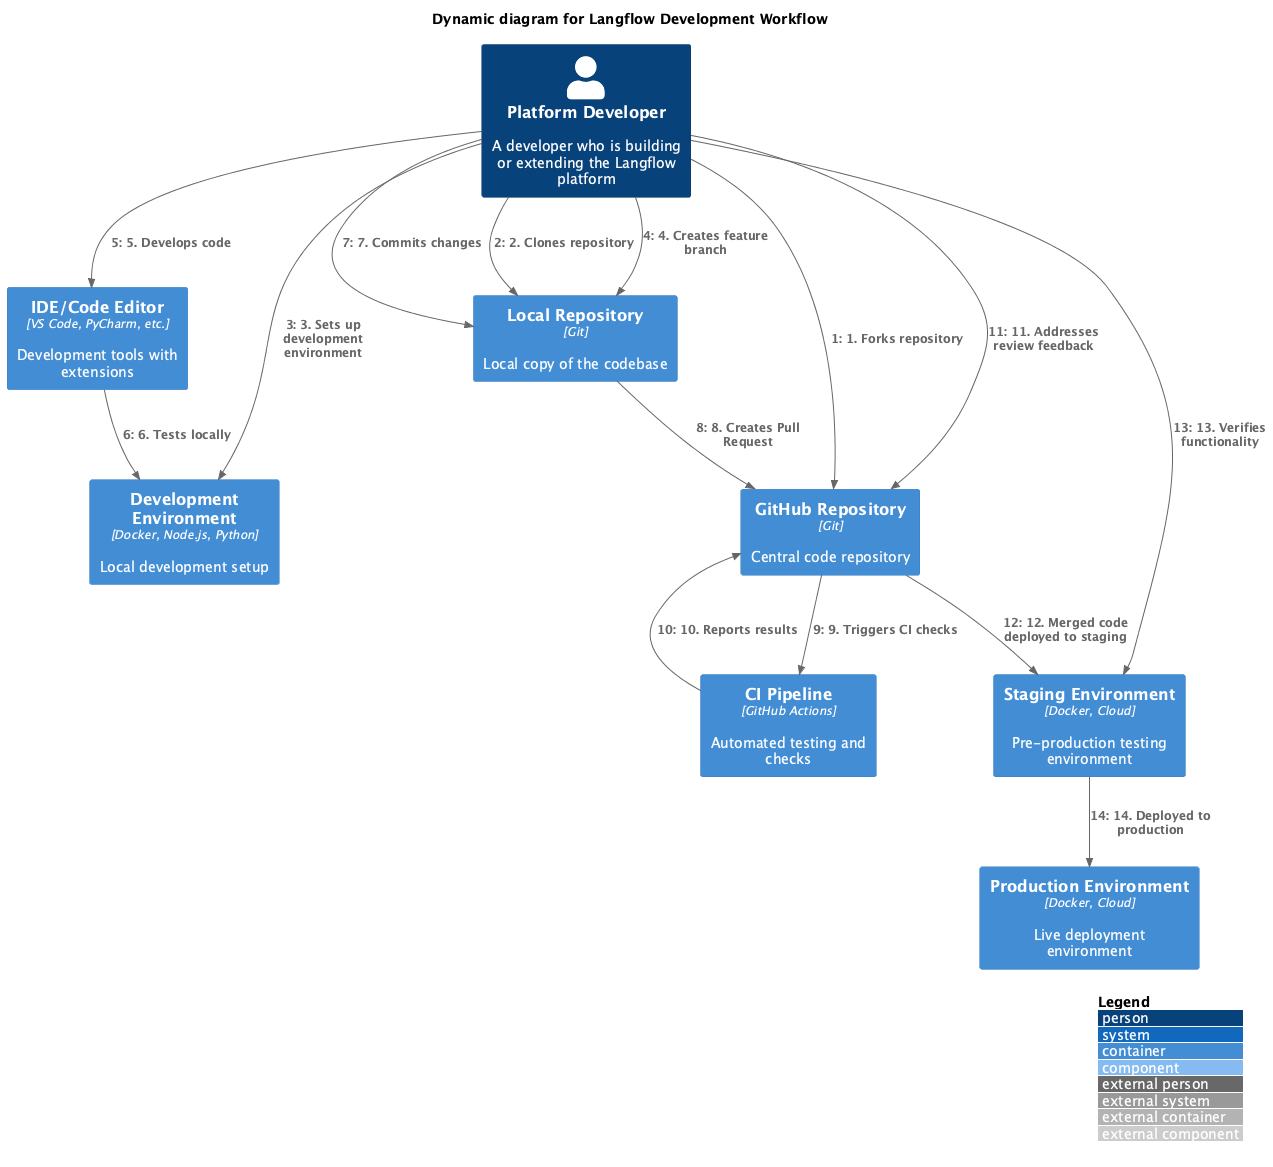

The diagram above was rendered by PlantUML. Its source (embedded in the PNG):
@startuml Developer_Workflow
!include https://raw.githubusercontent.com/plantuml-stdlib/C4-PlantUML/master/C4_Dynamic.puml

LAYOUT_WITH_LEGEND()

title Dynamic diagram for Langflow Development Workflow

Person(developer, "Platform Developer", "A developer who is building or extending the Langflow platform")
Container(local_repo, "Local Repository", "Git", "Local copy of the codebase")
Container(dev_environment, "Development Environment", "Docker, Node.js, Python", "Local development setup")
Container(ide, "IDE/Code Editor", "VS Code, PyCharm, etc.", "Development tools with extensions")
Container(github_repo, "GitHub Repository", "Git", "Central code repository")
Container(ci_pipeline, "CI Pipeline", "GitHub Actions", "Automated testing and checks")
Container(staging_env, "Staging Environment", "Docker, Cloud", "Pre-production testing environment")
Container(prod_env, "Production Environment", "Docker, Cloud", "Live deployment environment")

Rel(developer, github_repo, "1. Forks repository")
Rel(developer, local_repo, "2. Clones repository")
Rel(developer, dev_environment, "3. Sets up development environment")

Rel(developer, local_repo, "4. Creates feature branch")
Rel(developer, ide, "5. Develops code")
Rel(ide, dev_environment, "6. Tests locally")

Rel(developer, local_repo, "7. Commits changes")
Rel(local_repo, github_repo, "8. Creates Pull Request")
Rel(github_repo, ci_pipeline, "9. Triggers CI checks")

Rel(ci_pipeline, github_repo, "10. Reports results")
Rel(developer, github_repo, "11. Addresses review feedback")

Rel(github_repo, staging_env, "12. Merged code deployed to staging")
Rel(developer, staging_env, "13. Verifies functionality")

Rel(staging_env, prod_env, "14. Deployed to production")

@enduml